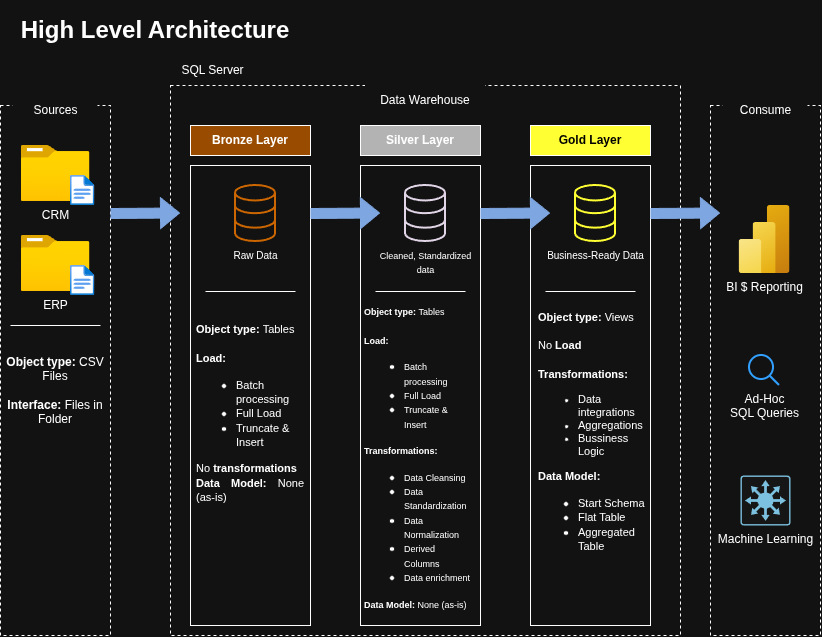

The diagram above was exported from draw.io. Its source (the exported page's mxGraphModel, read from the mxfile embedded in the PNG):
<mxGraphModel dx="860" dy="531" grid="1" gridSize="10" guides="1" tooltips="1" connect="1" arrows="1" fold="1" page="1" pageScale="1" pageWidth="850" pageHeight="1100" math="0" shadow="0">
  <root>
    <mxCell id="0" />
    <mxCell id="1" parent="0" />
    <mxCell id="oQtmAvPKiHVWYpFJ5xW_-1" parent="1" style="text;html=1;whiteSpace=wrap;strokeColor=none;fillColor=none;align=center;verticalAlign=middle;rounded=0;" value="&lt;h1&gt;High Level Architecture&lt;/h1&gt;" vertex="1">
      <mxGeometry height="30" width="310" x="50" y="40" as="geometry" />
    </mxCell>
    <mxCell id="oQtmAvPKiHVWYpFJ5xW_-3" parent="1" style="rounded=0;whiteSpace=wrap;html=1;fillColor=none;dashed=1;strokeColor=light-dark(#000000,#FFFFFF);" value="" vertex="1">
      <mxGeometry height="530" width="110" x="50" y="130" as="geometry" />
    </mxCell>
    <mxCell id="oQtmAvPKiHVWYpFJ5xW_-4" parent="1" style="rounded=0;whiteSpace=wrap;html=1;fillColor=default;dashed=1;strokeColor=none;" value="Sources" vertex="1">
      <mxGeometry height="50" width="85" x="62.5" y="110" as="geometry" />
    </mxCell>
    <mxCell id="oQtmAvPKiHVWYpFJ5xW_-5" parent="1" style="rounded=0;whiteSpace=wrap;html=1;fillColor=none;dashed=1;strokeColor=light-dark(#000000,#FFFFFF);" value="" vertex="1">
      <mxGeometry height="550" width="510" x="220" y="110" as="geometry" />
    </mxCell>
    <mxCell id="oQtmAvPKiHVWYpFJ5xW_-6" parent="1" style="rounded=0;whiteSpace=wrap;html=1;fillColor=default;dashed=1;strokeColor=none;" value="Data Warehouse" vertex="1">
      <mxGeometry height="50" width="120" x="415" y="100" as="geometry" />
    </mxCell>
    <mxCell id="oQtmAvPKiHVWYpFJ5xW_-7" parent="1" style="rounded=0;whiteSpace=wrap;html=1;fillColor=none;dashed=1;strokeColor=light-dark(#000000,#FFFFFF);" value="" vertex="1">
      <mxGeometry height="530" width="110" x="760" y="130" as="geometry" />
    </mxCell>
    <mxCell id="oQtmAvPKiHVWYpFJ5xW_-8" parent="1" style="rounded=0;whiteSpace=wrap;html=1;fillColor=default;dashed=1;strokeColor=none;" value="Consume" vertex="1">
      <mxGeometry height="50" width="85" x="772.5" y="110" as="geometry" />
    </mxCell>
    <mxCell id="oQtmAvPKiHVWYpFJ5xW_-9" parent="1" style="rounded=0;whiteSpace=wrap;html=1;fillColor=light-dark(#FFFFFF,#994C00);" value="&lt;b&gt;Bronze Layer&lt;/b&gt;" vertex="1">
      <mxGeometry height="30" width="120" x="240" y="150" as="geometry" />
    </mxCell>
    <mxCell id="oQtmAvPKiHVWYpFJ5xW_-10" parent="1" style="rounded=0;whiteSpace=wrap;html=1;fillColor=none;" value="" vertex="1">
      <mxGeometry height="460" width="120" x="240" y="190" as="geometry" />
    </mxCell>
    <mxCell id="oQtmAvPKiHVWYpFJ5xW_-11" parent="1" style="rounded=0;whiteSpace=wrap;html=1;fillColor=light-dark(#FFFFFF,#B3B3B3);" value="&lt;b&gt;Silver Layer&lt;/b&gt;" vertex="1">
      <mxGeometry height="30" width="120" x="410" y="150" as="geometry" />
    </mxCell>
    <mxCell id="oQtmAvPKiHVWYpFJ5xW_-12" parent="1" style="rounded=0;whiteSpace=wrap;html=1;fillColor=none;" value="" vertex="1">
      <mxGeometry height="460" width="120" x="410" y="190" as="geometry" />
    </mxCell>
    <mxCell id="oQtmAvPKiHVWYpFJ5xW_-13" parent="1" style="rounded=0;whiteSpace=wrap;html=1;fillColor=light-dark(#FFFFFF,#FFFF33);" value="&lt;span style=&quot;color: light-dark(rgb(0, 0, 0), rgb(0, 0, 0));&quot;&gt;&lt;b&gt;Gold Layer&lt;/b&gt;&lt;/span&gt;" vertex="1">
      <mxGeometry height="30" width="120" x="580" y="150" as="geometry" />
    </mxCell>
    <mxCell id="oQtmAvPKiHVWYpFJ5xW_-14" parent="1" style="rounded=0;whiteSpace=wrap;html=1;fillColor=none;" value="" vertex="1">
      <mxGeometry height="460" width="120" x="580" y="190" as="geometry" />
    </mxCell>
    <mxCell id="oQtmAvPKiHVWYpFJ5xW_-15" parent="1" style="image;aspect=fixed;html=1;align=center;fontSize=12;image=img/lib/azure2/general/Folder_Blank.svg;points=[[0.5,0.083,0],[0.5,1,0],[0.003,0.5,0],[0.998,0.554,0],[0.99,0.114,0],[0.987,0.996,0],[0.013,0.996,0],[0.013,0.004,0]];" value="CRM" vertex="1">
      <mxGeometry height="56.00000000000001" width="69" x="70.5" y="170" as="geometry" />
    </mxCell>
    <mxCell id="oQtmAvPKiHVWYpFJ5xW_-16" parent="1" style="image;aspect=fixed;html=1;align=center;fontSize=12;image=img/lib/azure2/general/File.svg;points=[[0.5,0.003,0],[0.5,0.998,0],[0,0.5,0],[1,0.5,0],[0.984,0.32,0],[0.993,0.985,0],[0.007,0.985,0],[0.007,0.015,0]];" value="" vertex="1">
      <mxGeometry height="30" width="24.35" x="120" y="200" as="geometry" />
    </mxCell>
    <mxCell id="oQtmAvPKiHVWYpFJ5xW_-17" parent="1" style="image;aspect=fixed;html=1;align=center;fontSize=12;image=img/lib/azure2/general/Folder_Blank.svg;points=[[0.5,0.083,0],[0.5,1,0],[0.003,0.5,0],[0.998,0.554,0],[0.99,0.114,0],[0.987,0.996,0],[0.013,0.996,0],[0.013,0.004,0]];" value="ERP" vertex="1">
      <mxGeometry height="56.00000000000001" width="69" x="70.5" y="260" as="geometry" />
    </mxCell>
    <mxCell id="oQtmAvPKiHVWYpFJ5xW_-18" parent="1" style="image;aspect=fixed;html=1;align=center;fontSize=12;image=img/lib/azure2/general/File.svg;points=[[0.5,0.003,0],[0.5,0.998,0],[0,0.5,0],[1,0.5,0],[0.984,0.32,0],[0.993,0.985,0],[0.007,0.985,0],[0.007,0.015,0]];" value="" vertex="1">
      <mxGeometry height="30" width="24.35" x="120" y="290" as="geometry" />
    </mxCell>
    <mxCell id="oQtmAvPKiHVWYpFJ5xW_-19" edge="1" parent="1" style="endArrow=none;html=1;rounded=0;" value="">
      <mxGeometry height="50" relative="1" width="50" as="geometry">
        <mxPoint x="60" y="350" as="sourcePoint" />
        <mxPoint x="150" y="350" as="targetPoint" />
      </mxGeometry>
    </mxCell>
    <mxCell id="oQtmAvPKiHVWYpFJ5xW_-21" parent="1" style="text;html=1;whiteSpace=wrap;strokeColor=none;fillColor=none;align=center;verticalAlign=middle;rounded=0;" value="&lt;b&gt;Object type: &lt;/b&gt;CSV Files&lt;div&gt;&lt;br&gt;&lt;/div&gt;&lt;div&gt;&lt;b&gt;Interface:&lt;/b&gt; Files in Folder&lt;/div&gt;" vertex="1">
      <mxGeometry height="110" width="110" x="50" y="360" as="geometry" />
    </mxCell>
    <mxCell id="oQtmAvPKiHVWYpFJ5xW_-22" parent="1" style="html=1;verticalLabelPosition=bottom;align=center;labelBackgroundColor=#ffffff;verticalAlign=top;strokeWidth=2;strokeColor=light-dark(#0080F0,#CC6600);shadow=0;dashed=0;shape=mxgraph.ios7.icons.data;fillStyle=auto;fillColor=default;" value="&lt;font style=&quot;font-size: 10px;&quot;&gt;Raw Data&lt;/font&gt;" vertex="1">
      <mxGeometry height="56" width="40" x="285" y="210" as="geometry" />
    </mxCell>
    <mxCell id="oQtmAvPKiHVWYpFJ5xW_-23" parent="1" style="html=1;verticalLabelPosition=bottom;align=center;labelBackgroundColor=#ffffff;verticalAlign=top;strokeWidth=2;strokeColor=light-dark(#0080F0,#E1D5E7);shadow=0;dashed=0;shape=mxgraph.ios7.icons.data;" value="&lt;font style=&quot;font-size: 9px;&quot;&gt;Cleaned, Standardized&lt;/font&gt;&lt;div&gt;&lt;font style=&quot;font-size: 9px;&quot;&gt;data&lt;/font&gt;&lt;/div&gt;" vertex="1">
      <mxGeometry height="56" width="40" x="455" y="210" as="geometry" />
    </mxCell>
    <mxCell id="oQtmAvPKiHVWYpFJ5xW_-24" parent="1" style="html=1;verticalLabelPosition=bottom;align=center;labelBackgroundColor=#ffffff;verticalAlign=top;strokeWidth=2;strokeColor=light-dark(#0080F0,#FFFF33);shadow=0;dashed=0;shape=mxgraph.ios7.icons.data;" value="&lt;font style=&quot;font-size: 10px;&quot;&gt;Business-Ready Data&lt;/font&gt;" vertex="1">
      <mxGeometry height="56" width="40" x="625" y="210" as="geometry" />
    </mxCell>
    <mxCell id="oQtmAvPKiHVWYpFJ5xW_-27" edge="1" parent="1" style="shape=flexArrow;endArrow=classic;html=1;rounded=0;strokeColor=light-dark(#000000,#7EA6E0);fillColor=light-dark(#FFFFFF,#7EA6E0);exitX=1;exitY=0.5;exitDx=0;exitDy=0;" value="">
      <mxGeometry height="50" relative="1" width="50" as="geometry">
        <mxPoint x="530" y="238" as="sourcePoint" />
        <mxPoint x="599.5" y="237.5" as="targetPoint" />
      </mxGeometry>
    </mxCell>
    <mxCell id="oQtmAvPKiHVWYpFJ5xW_-28" edge="1" parent="1" style="shape=flexArrow;endArrow=classic;html=1;rounded=0;strokeColor=light-dark(#000000,#7EA6E0);fillColor=light-dark(#FFFFFF,#7EA6E0);exitX=1;exitY=0.5;exitDx=0;exitDy=0;" value="">
      <mxGeometry height="50" relative="1" width="50" as="geometry">
        <mxPoint x="700" y="238" as="sourcePoint" />
        <mxPoint x="769.5" y="237.5" as="targetPoint" />
      </mxGeometry>
    </mxCell>
    <mxCell id="oQtmAvPKiHVWYpFJ5xW_-29" edge="1" parent="1" style="endArrow=none;html=1;rounded=0;" value="">
      <mxGeometry height="50" relative="1" width="50" as="geometry">
        <mxPoint x="255" y="316" as="sourcePoint" />
        <mxPoint x="345" y="316" as="targetPoint" />
      </mxGeometry>
    </mxCell>
    <mxCell id="oQtmAvPKiHVWYpFJ5xW_-30" parent="1" style="text;html=1;whiteSpace=wrap;strokeColor=none;fillColor=none;align=center;verticalAlign=middle;rounded=0;" value="&lt;div style=&quot;text-align: justify;&quot;&gt;&lt;font style=&quot;font-size: 11px;&quot;&gt;&lt;b style=&quot;background-color: transparent; color: light-dark(rgb(0, 0, 0), rgb(255, 255, 255));&quot;&gt;Object type: &lt;/b&gt;&lt;span style=&quot;background-color: transparent; color: light-dark(rgb(0, 0, 0), rgb(255, 255, 255));&quot;&gt;Tables&lt;/span&gt;&lt;/font&gt;&lt;/div&gt;&lt;div style=&quot;text-align: justify;&quot;&gt;&lt;font style=&quot;font-size: 11px;&quot;&gt;&lt;b&gt;&lt;br&gt;&lt;/b&gt;&lt;/font&gt;&lt;/div&gt;&lt;div style=&quot;text-align: justify;&quot;&gt;&lt;font style=&quot;font-size: 11px;&quot;&gt;&lt;b&gt;Load:&lt;/b&gt;&lt;/font&gt;&lt;/div&gt;&lt;div style=&quot;&quot;&gt;&lt;ul&gt;&lt;li style=&quot;text-align: left;&quot;&gt;&lt;font style=&quot;font-size: 11px;&quot;&gt;Batch processing&lt;/font&gt;&lt;/li&gt;&lt;li style=&quot;text-align: left;&quot;&gt;&lt;font style=&quot;font-size: 11px;&quot;&gt;Full Load&lt;/font&gt;&lt;/li&gt;&lt;li style=&quot;text-align: left;&quot;&gt;&lt;font style=&quot;font-size: 11px;&quot;&gt;Truncate &amp;amp; Insert&lt;/font&gt;&lt;/li&gt;&lt;/ul&gt;&lt;/div&gt;&lt;div style=&quot;text-align: justify;&quot;&gt;&lt;font style=&quot;font-size: 11px;&quot;&gt;No &lt;b&gt;transformations&lt;/b&gt;&lt;/font&gt;&lt;/div&gt;&lt;div style=&quot;text-align: justify;&quot;&gt;&lt;font style=&quot;font-size: 11px;&quot;&gt;&lt;b style=&quot;&quot;&gt;Data Model:&lt;/b&gt; None (as-is)&lt;/font&gt;&lt;/div&gt;" vertex="1">
      <mxGeometry height="244" width="110" x="245" y="316" as="geometry" />
    </mxCell>
    <mxCell id="oQtmAvPKiHVWYpFJ5xW_-41" edge="1" parent="1" style="shape=flexArrow;endArrow=classic;html=1;rounded=0;strokeColor=light-dark(#000000,#7EA6E0);fillColor=light-dark(#FFFFFF,#7EA6E0);exitX=1;exitY=0.5;exitDx=0;exitDy=0;" value="">
      <mxGeometry height="50" relative="1" width="50" as="geometry">
        <mxPoint x="360" y="238" as="sourcePoint" />
        <mxPoint x="429.5" y="237.5" as="targetPoint" />
      </mxGeometry>
    </mxCell>
    <mxCell id="oQtmAvPKiHVWYpFJ5xW_-42" edge="1" parent="1" style="shape=flexArrow;endArrow=classic;html=1;rounded=0;strokeColor=light-dark(#000000,#7EA6E0);fillColor=light-dark(#FFFFFF,#7EA6E0);exitX=1;exitY=0.5;exitDx=0;exitDy=0;" value="">
      <mxGeometry height="50" relative="1" width="50" as="geometry">
        <mxPoint x="160" y="238" as="sourcePoint" />
        <mxPoint x="229.5" y="237.5" as="targetPoint" />
      </mxGeometry>
    </mxCell>
    <mxCell id="oQtmAvPKiHVWYpFJ5xW_-43" edge="1" parent="1" style="endArrow=none;html=1;rounded=0;" value="">
      <mxGeometry height="50" relative="1" width="50" as="geometry">
        <mxPoint x="425" y="316" as="sourcePoint" />
        <mxPoint x="515" y="316" as="targetPoint" />
      </mxGeometry>
    </mxCell>
    <mxCell id="oQtmAvPKiHVWYpFJ5xW_-44" parent="1" style="text;html=1;whiteSpace=wrap;strokeColor=none;fillColor=none;align=center;verticalAlign=middle;rounded=0;" value="&lt;div style=&quot;text-align: justify;&quot;&gt;&lt;font style=&quot;font-size: 9px;&quot;&gt;&lt;b style=&quot;background-color: transparent; color: light-dark(rgb(0, 0, 0), rgb(255, 255, 255));&quot;&gt;Object type: &lt;/b&gt;&lt;span style=&quot;background-color: transparent; color: light-dark(rgb(0, 0, 0), rgb(255, 255, 255));&quot;&gt;Tables&lt;/span&gt;&lt;/font&gt;&lt;/div&gt;&lt;div style=&quot;text-align: justify;&quot;&gt;&lt;font style=&quot;font-size: 9px;&quot;&gt;&lt;b&gt;&lt;br&gt;&lt;/b&gt;&lt;/font&gt;&lt;/div&gt;&lt;div style=&quot;text-align: justify;&quot;&gt;&lt;font style=&quot;font-size: 9px;&quot;&gt;&lt;b&gt;Load:&lt;/b&gt;&lt;/font&gt;&lt;/div&gt;&lt;div style=&quot;&quot;&gt;&lt;ul&gt;&lt;li style=&quot;text-align: left;&quot;&gt;&lt;font style=&quot;font-size: 9px;&quot;&gt;Batch processing&lt;/font&gt;&lt;/li&gt;&lt;li style=&quot;text-align: left;&quot;&gt;&lt;font style=&quot;font-size: 9px;&quot;&gt;Full Load&lt;/font&gt;&lt;/li&gt;&lt;li style=&quot;text-align: left;&quot;&gt;&lt;font style=&quot;font-size: 9px;&quot;&gt;Truncate &amp;amp; Insert&lt;/font&gt;&lt;/li&gt;&lt;/ul&gt;&lt;/div&gt;&lt;div style=&quot;text-align: justify;&quot;&gt;&lt;font style=&quot;font-size: 9px;&quot;&gt;&lt;b&gt;Transformations:&lt;/b&gt;&amp;nbsp;&lt;/font&gt;&lt;/div&gt;&lt;div style=&quot;text-align: justify;&quot;&gt;&lt;ul&gt;&lt;li&gt;&lt;font style=&quot;font-size: 9px;&quot;&gt;Data Cleansing&lt;/font&gt;&lt;/li&gt;&lt;li&gt;&lt;font style=&quot;font-size: 9px;&quot;&gt;Data Standardization&lt;/font&gt;&lt;/li&gt;&lt;li&gt;&lt;font style=&quot;font-size: 9px;&quot;&gt;Data Normalization&lt;/font&gt;&lt;/li&gt;&lt;li&gt;&lt;font style=&quot;font-size: 9px;&quot;&gt;Derived Columns&lt;/font&gt;&lt;/li&gt;&lt;li&gt;&lt;font style=&quot;font-size: 9px;&quot;&gt;Data enrichment&lt;/font&gt;&lt;/li&gt;&lt;/ul&gt;&lt;/div&gt;&lt;div style=&quot;text-align: justify;&quot;&gt;&lt;font style=&quot;font-size: 9px;&quot;&gt;&lt;b style=&quot;&quot;&gt;Data Model:&lt;/b&gt; None (as-is)&lt;/font&gt;&lt;/div&gt;" vertex="1">
      <mxGeometry height="304" width="110" x="413" y="330" as="geometry" />
    </mxCell>
    <mxCell id="oQtmAvPKiHVWYpFJ5xW_-45" edge="1" parent="1" style="endArrow=none;html=1;rounded=0;" value="">
      <mxGeometry height="50" relative="1" width="50" as="geometry">
        <mxPoint x="595" y="316" as="sourcePoint" />
        <mxPoint x="685" y="316" as="targetPoint" />
      </mxGeometry>
    </mxCell>
    <mxCell id="oQtmAvPKiHVWYpFJ5xW_-46" parent="1" style="text;html=1;whiteSpace=wrap;strokeColor=none;fillColor=none;align=center;verticalAlign=middle;rounded=0;" value="&lt;div style=&quot;text-align: justify;&quot;&gt;&lt;font style=&quot;font-size: 11px;&quot;&gt;&lt;b style=&quot;background-color: transparent; color: light-dark(rgb(0, 0, 0), rgb(255, 255, 255));&quot;&gt;Object type: &lt;/b&gt;&lt;span style=&quot;background-color: transparent; color: light-dark(rgb(0, 0, 0), rgb(255, 255, 255));&quot;&gt;Views&lt;/span&gt;&lt;/font&gt;&lt;/div&gt;&lt;div style=&quot;text-align: justify;&quot;&gt;&lt;font style=&quot;font-size: 11px;&quot;&gt;&lt;b&gt;&lt;br&gt;&lt;/b&gt;&lt;/font&gt;&lt;/div&gt;&lt;div style=&quot;text-align: justify;&quot;&gt;&lt;span style=&quot;font-size: 11px;&quot;&gt;No&lt;b&gt; Load&lt;/b&gt;&lt;/span&gt;&lt;/div&gt;&lt;div style=&quot;text-align: justify;&quot;&gt;&lt;font style=&quot;font-size: 11px;&quot;&gt;&lt;b&gt;&lt;br&gt;&lt;/b&gt;&lt;/font&gt;&lt;/div&gt;&lt;div style=&quot;text-align: justify;&quot;&gt;&lt;font style=&quot;font-size: 11px;&quot;&gt;&lt;b&gt;Transformations:&lt;/b&gt;&lt;br&gt;&lt;ul&gt;&lt;li&gt;&lt;font style=&quot;font-size: 11px;&quot;&gt;Data integrations&lt;/font&gt;&lt;/li&gt;&lt;li&gt;&lt;font style=&quot;font-size: 11px;&quot;&gt;Aggregations&lt;/font&gt;&lt;/li&gt;&lt;li&gt;&lt;font style=&quot;font-size: 11px;&quot;&gt;Bussiness Logic&lt;/font&gt;&lt;/li&gt;&lt;/ul&gt;&lt;/font&gt;&lt;/div&gt;&lt;div style=&quot;text-align: justify;&quot;&gt;&lt;font style=&quot;font-size: 11px;&quot;&gt;&lt;b style=&quot;&quot;&gt;Data Model:&lt;/b&gt;&lt;/font&gt;&lt;/div&gt;&lt;div style=&quot;text-align: justify;&quot;&gt;&lt;ul&gt;&lt;li&gt;&lt;font style=&quot;font-size: 11px;&quot;&gt;Start Schema&lt;/font&gt;&lt;/li&gt;&lt;li&gt;&lt;font style=&quot;font-size: 11px;&quot;&gt;Flat Table&lt;/font&gt;&lt;/li&gt;&lt;li&gt;&lt;font style=&quot;font-size: 11px;&quot;&gt;Aggregated Table&lt;/font&gt;&lt;/li&gt;&lt;/ul&gt;&lt;/div&gt;" vertex="1">
      <mxGeometry height="244" width="110" x="587" y="340" as="geometry" />
    </mxCell>
    <mxCell id="oQtmAvPKiHVWYpFJ5xW_-47" parent="1" style="image;aspect=fixed;html=1;align=center;fontSize=12;image=img/lib/azure2/analytics/Power_BI_Embedded.svg;points=[[0.777,0,0],[0.5,1,0],[0.038,0.5,0],[1,0.5,0],[0.993,0.018,0],[0.993,0.982,0],[0.007,0.982,0]];" value="BI $ Reporting" vertex="1">
      <mxGeometry height="68" width="51" x="788.5" y="230" as="geometry" />
    </mxCell>
    <mxCell id="oQtmAvPKiHVWYpFJ5xW_-48" parent="1" style="html=1;verticalLabelPosition=bottom;align=center;labelBackgroundColor=#ffffff;verticalAlign=top;strokeWidth=2;strokeColor=#0080F0;shadow=0;dashed=0;shape=mxgraph.ios7.icons.looking_glass;" value="Ad-Hoc&lt;div&gt;SQL Queries&lt;/div&gt;" vertex="1">
      <mxGeometry height="30" width="30" x="799" y="380" as="geometry" />
    </mxCell>
    <mxCell id="oQtmAvPKiHVWYpFJ5xW_-49" parent="1" style="sketch=0;points=[[0.015,0.015,0],[0.985,0.015,0],[0.985,0.985,0],[0.015,0.985,0],[0.25,0,0],[0.5,0,0],[0.75,0,0],[1,0.25,0],[1,0.5,0],[1,0.75,0],[0.75,1,0],[0.5,1,0],[0.25,1,0],[0,0.75,0],[0,0.5,0],[0,0.25,0]];verticalLabelPosition=bottom;html=1;verticalAlign=top;aspect=fixed;align=center;pointerEvents=1;shape=mxgraph.cisco19.rect;prIcon=l3_switch;fillColor=#FAFAFA;strokeColor=#005073;" value="Machine Learning" vertex="1">
      <mxGeometry height="50" width="50" x="790" y="500" as="geometry" />
    </mxCell>
    <mxCell id="oQtmAvPKiHVWYpFJ5xW_-50" parent="1" style="text;html=1;whiteSpace=wrap;strokeColor=none;fillColor=none;align=center;verticalAlign=middle;rounded=0;" value="SQL Server" vertex="1">
      <mxGeometry height="30" width="85" x="220" y="80" as="geometry" />
    </mxCell>
  </root>
</mxGraphModel>